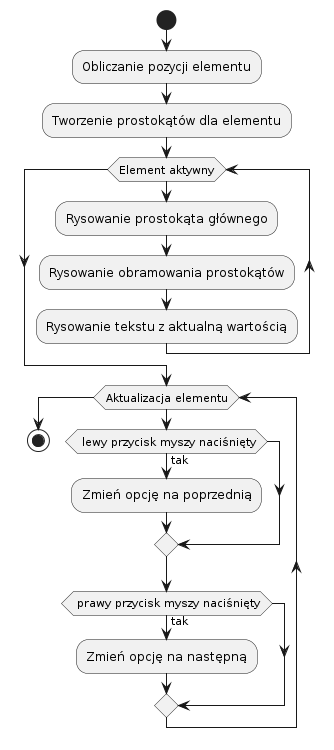

The diagram above was rendered by PlantUML. Its source (embedded in the PNG):
@startuml
start
:Obliczanie pozycji elementu;
:Tworzenie prostokątów dla elementu;

while (Element aktywny) 
  :Rysowanie prostokąta głównego;
  :Rysowanie obramowania prostokątów;
  :Rysowanie tekstu z aktualną wartością;
endwhile

while (Aktualizacja elementu) 
  if ( lewy przycisk myszy naciśnięty) then (tak)
    :Zmień opcję na poprzednią;
  endif
  if ( prawy przycisk myszy naciśnięty) then (tak)
    :Zmień opcję na następną;
  endif
endwhile
stop
@enduml